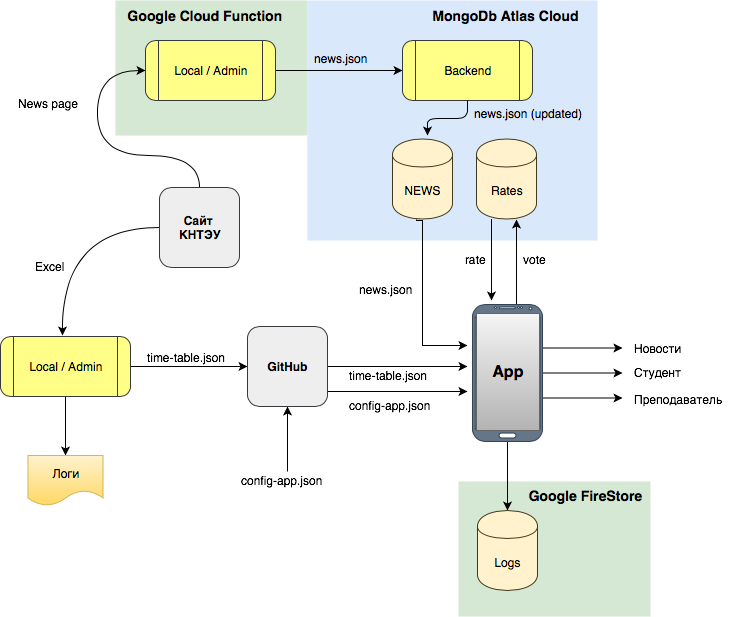

The diagram above was exported from draw.io. Its source (the exported page's mxGraphModel, read from the mxfile embedded in the PNG):
<mxGraphModel dx="758" dy="516" grid="1" gridSize="5" guides="1" tooltips="1" connect="1" arrows="1" fold="1" page="1" pageScale="1" pageWidth="1169" pageHeight="827" background="#ffffff" math="0" shadow="0">
  <root>
    <mxCell id="0" />
    <mxCell id="1" parent="0" />
    <mxCell id="_hA7OUOAfcUPAKwhH7Yh-176" value="" style="rounded=0;whiteSpace=wrap;html=1;fillColor=#d5e8d4;dashed=1;strokeColor=none;" parent="1" vertex="1">
      <mxGeometry x="521" y="546" width="192" height="135" as="geometry" />
    </mxCell>
    <mxCell id="_hA7OUOAfcUPAKwhH7Yh-174" value="" style="rounded=0;whiteSpace=wrap;html=1;fillColor=#d5e8d4;dashed=1;strokeColor=none;" parent="1" vertex="1">
      <mxGeometry x="178" y="65" width="192" height="135" as="geometry" />
    </mxCell>
    <mxCell id="_hA7OUOAfcUPAKwhH7Yh-169" value="" style="rounded=0;whiteSpace=wrap;html=1;fillColor=#dae8fc;dashed=1;strokeColor=none;" parent="1" vertex="1">
      <mxGeometry x="370" y="65" width="290" height="240" as="geometry" />
    </mxCell>
    <mxCell id="_hA7OUOAfcUPAKwhH7Yh-113" value="" style="edgeStyle=orthogonalEdgeStyle;rounded=0;orthogonalLoop=1;jettySize=auto;html=1;" parent="1" source="_hA7OUOAfcUPAKwhH7Yh-96" target="_hA7OUOAfcUPAKwhH7Yh-108" edge="1">
      <mxGeometry relative="1" as="geometry" />
    </mxCell>
    <mxCell id="_hA7OUOAfcUPAKwhH7Yh-118" value="" style="edgeStyle=orthogonalEdgeStyle;rounded=0;orthogonalLoop=1;jettySize=auto;html=1;entryX=0;entryY=0.5;entryDx=0;entryDy=0;" parent="1" source="_hA7OUOAfcUPAKwhH7Yh-96" target="_hA7OUOAfcUPAKwhH7Yh-115" edge="1">
      <mxGeometry relative="1" as="geometry">
        <mxPoint x="273" y="431" as="targetPoint" />
      </mxGeometry>
    </mxCell>
    <mxCell id="_hA7OUOAfcUPAKwhH7Yh-96" value="Local / Admin" style="shape=process;whiteSpace=wrap;html=1;backgroundOutline=1;fillColor=#ffff88;strokeColor=#36393d;rounded=1;arcSize=17;" parent="1" vertex="1">
      <mxGeometry x="63" y="401" width="130" height="60" as="geometry" />
    </mxCell>
    <mxCell id="_hA7OUOAfcUPAKwhH7Yh-112" value="" style="edgeStyle=orthogonalEdgeStyle;rounded=0;orthogonalLoop=1;jettySize=auto;html=1;curved=1;" parent="1" source="_hA7OUOAfcUPAKwhH7Yh-97" edge="1">
      <mxGeometry relative="1" as="geometry">
        <mxPoint x="125" y="400" as="targetPoint" />
      </mxGeometry>
    </mxCell>
    <mxCell id="_hA7OUOAfcUPAKwhH7Yh-142" style="edgeStyle=orthogonalEdgeStyle;rounded=0;orthogonalLoop=1;jettySize=auto;html=1;entryX=0;entryY=0.5;entryDx=0;entryDy=0;exitX=0.5;exitY=0;exitDx=0;exitDy=0;curved=1;" parent="1" source="_hA7OUOAfcUPAKwhH7Yh-97" target="_hA7OUOAfcUPAKwhH7Yh-141" edge="1">
      <mxGeometry relative="1" as="geometry">
        <Array as="points">
          <mxPoint x="262" y="220" />
          <mxPoint x="160" y="220" />
          <mxPoint x="160" y="135" />
        </Array>
      </mxGeometry>
    </mxCell>
    <mxCell id="_hA7OUOAfcUPAKwhH7Yh-97" value="&lt;b&gt;Сайт &lt;br&gt;КНТЭУ&lt;/b&gt;" style="whiteSpace=wrap;html=1;aspect=fixed;rounded=1;fillColor=#eeeeee;strokeColor=#36393d;" parent="1" vertex="1">
      <mxGeometry x="222" y="252" width="80" height="80" as="geometry" />
    </mxCell>
    <mxCell id="_hA7OUOAfcUPAKwhH7Yh-108" value="Логи" style="shape=document;whiteSpace=wrap;html=1;boundedLbl=1;rounded=1;gradientColor=#ffd966;fillColor=#fff2cc;strokeColor=#d6b656;" parent="1" vertex="1">
      <mxGeometry x="90.5" y="520" width="75" height="50" as="geometry" />
    </mxCell>
    <mxCell id="_hA7OUOAfcUPAKwhH7Yh-126" value="" style="edgeStyle=orthogonalEdgeStyle;rounded=0;orthogonalLoop=1;jettySize=auto;html=1;" parent="1" edge="1">
      <mxGeometry relative="1" as="geometry">
        <mxPoint x="530" y="431" as="targetPoint" />
        <mxPoint x="390" y="431" as="sourcePoint" />
      </mxGeometry>
    </mxCell>
    <mxCell id="_hA7OUOAfcUPAKwhH7Yh-127" value="" style="edgeStyle=orthogonalEdgeStyle;rounded=0;orthogonalLoop=1;jettySize=auto;html=1;" parent="1" edge="1">
      <mxGeometry relative="1" as="geometry">
        <mxPoint x="530" y="456" as="targetPoint" />
        <mxPoint x="390" y="456" as="sourcePoint" />
      </mxGeometry>
    </mxCell>
    <mxCell id="_hA7OUOAfcUPAKwhH7Yh-115" value="&lt;b&gt;GitHub&lt;/b&gt;" style="whiteSpace=wrap;html=1;aspect=fixed;rounded=1;fillColor=#eeeeee;strokeColor=#36393d;" parent="1" vertex="1">
      <mxGeometry x="310" y="391" width="80" height="80" as="geometry" />
    </mxCell>
    <mxCell id="_hA7OUOAfcUPAKwhH7Yh-119" value="time-table.json" style="text;html=1;resizable=0;points=[];autosize=1;align=left;verticalAlign=top;spacingTop=-4;" parent="1" vertex="1">
      <mxGeometry x="208" y="413" width="90" height="20" as="geometry" />
    </mxCell>
    <mxCell id="_hA7OUOAfcUPAKwhH7Yh-123" value="" style="edgeStyle=orthogonalEdgeStyle;rounded=0;orthogonalLoop=1;jettySize=auto;html=1;" parent="1" source="_hA7OUOAfcUPAKwhH7Yh-120" target="_hA7OUOAfcUPAKwhH7Yh-115" edge="1">
      <mxGeometry relative="1" as="geometry">
        <Array as="points">
          <mxPoint x="350" y="535" />
          <mxPoint x="350" y="535" />
        </Array>
      </mxGeometry>
    </mxCell>
    <mxCell id="_hA7OUOAfcUPAKwhH7Yh-120" value="config-app.json" style="text;html=1;resizable=0;points=[];autosize=1;align=left;verticalAlign=top;spacingTop=-4;" parent="1" vertex="1">
      <mxGeometry x="302" y="536" width="95" height="20" as="geometry" />
    </mxCell>
    <mxCell id="_hA7OUOAfcUPAKwhH7Yh-131" value="" style="edgeStyle=orthogonalEdgeStyle;rounded=0;orthogonalLoop=1;jettySize=auto;html=1;" parent="1" edge="1">
      <mxGeometry relative="1" as="geometry">
        <mxPoint x="685" y="412.5" as="targetPoint" />
        <mxPoint x="605" y="412.5" as="sourcePoint" />
      </mxGeometry>
    </mxCell>
    <mxCell id="_hA7OUOAfcUPAKwhH7Yh-132" value="" style="edgeStyle=orthogonalEdgeStyle;rounded=0;orthogonalLoop=1;jettySize=auto;html=1;" parent="1" edge="1">
      <mxGeometry relative="1" as="geometry">
        <mxPoint x="685" y="462.5" as="targetPoint" />
        <mxPoint x="605" y="462.5" as="sourcePoint" />
      </mxGeometry>
    </mxCell>
    <mxCell id="_hA7OUOAfcUPAKwhH7Yh-133" value="" style="edgeStyle=orthogonalEdgeStyle;rounded=0;orthogonalLoop=1;jettySize=auto;html=1;" parent="1" source="_hA7OUOAfcUPAKwhH7Yh-124" edge="1">
      <mxGeometry relative="1" as="geometry">
        <mxPoint x="685" y="437.5" as="targetPoint" />
      </mxGeometry>
    </mxCell>
    <mxCell id="_hA7OUOAfcUPAKwhH7Yh-166" value="" style="edgeStyle=orthogonalEdgeStyle;rounded=0;orthogonalLoop=1;jettySize=auto;html=1;" parent="1" source="_hA7OUOAfcUPAKwhH7Yh-124" target="_hA7OUOAfcUPAKwhH7Yh-165" edge="1">
      <mxGeometry relative="1" as="geometry" />
    </mxCell>
    <mxCell id="awvRjM779hMrxD9Hp1zk-3" value="" style="edgeStyle=orthogonalEdgeStyle;rounded=0;orthogonalLoop=1;jettySize=auto;html=1;entryX=0.5;entryY=1;entryDx=0;entryDy=0;" parent="1" edge="1">
      <mxGeometry relative="1" as="geometry">
        <mxPoint x="580" y="369" as="sourcePoint" />
        <mxPoint x="579" y="284" as="targetPoint" />
        <Array as="points">
          <mxPoint x="579" y="369" />
        </Array>
      </mxGeometry>
    </mxCell>
    <mxCell id="_hA7OUOAfcUPAKwhH7Yh-124" value="" style="verticalLabelPosition=bottom;verticalAlign=top;html=1;shadow=0;dashed=0;strokeWidth=1;shape=mxgraph.android.phone2;fillColor=#647687;strokeColor=#314354;rounded=1;fontColor=#ffffff;" parent="1" vertex="1">
      <mxGeometry x="535" y="369" width="70" height="137" as="geometry" />
    </mxCell>
    <mxCell id="_hA7OUOAfcUPAKwhH7Yh-129" value="time-table.json" style="text;html=1;resizable=0;points=[];autosize=1;align=left;verticalAlign=top;spacingTop=-4;" parent="1" vertex="1">
      <mxGeometry x="410" y="431" width="90" height="20" as="geometry" />
    </mxCell>
    <mxCell id="_hA7OUOAfcUPAKwhH7Yh-130" value="config-app.json" style="text;html=1;resizable=0;points=[];autosize=1;align=left;verticalAlign=top;spacingTop=-4;" parent="1" vertex="1">
      <mxGeometry x="410" y="461" width="95" height="20" as="geometry" />
    </mxCell>
    <mxCell id="_hA7OUOAfcUPAKwhH7Yh-138" value="Новости&lt;br&gt;&lt;br&gt;" style="text;html=1;resizable=0;points=[];autosize=1;align=left;verticalAlign=top;spacingTop=-4;" parent="1" vertex="1">
      <mxGeometry x="695" y="404" width="60" height="30" as="geometry" />
    </mxCell>
    <mxCell id="_hA7OUOAfcUPAKwhH7Yh-139" value="Студент" style="text;html=1;resizable=0;points=[];autosize=1;align=left;verticalAlign=top;spacingTop=-4;" parent="1" vertex="1">
      <mxGeometry x="695" y="427.5" width="60" height="20" as="geometry" />
    </mxCell>
    <mxCell id="_hA7OUOAfcUPAKwhH7Yh-140" value="Преподаватель" style="text;html=1;resizable=0;points=[];autosize=1;align=left;verticalAlign=top;spacingTop=-4;" parent="1" vertex="1">
      <mxGeometry x="695" y="455" width="100" height="20" as="geometry" />
    </mxCell>
    <mxCell id="_hA7OUOAfcUPAKwhH7Yh-147" value="" style="edgeStyle=orthogonalEdgeStyle;rounded=0;orthogonalLoop=1;jettySize=auto;html=1;" parent="1" edge="1">
      <mxGeometry relative="1" as="geometry">
        <mxPoint x="465" y="135" as="targetPoint" />
        <mxPoint x="338" y="135" as="sourcePoint" />
      </mxGeometry>
    </mxCell>
    <mxCell id="_hA7OUOAfcUPAKwhH7Yh-141" value="Local / Admin" style="shape=process;whiteSpace=wrap;html=1;backgroundOutline=1;fillColor=#ffff88;strokeColor=#36393d;rounded=1;arcSize=17;" parent="1" vertex="1">
      <mxGeometry x="208" y="105" width="130" height="60" as="geometry" />
    </mxCell>
    <mxCell id="_hA7OUOAfcUPAKwhH7Yh-143" value="News page" style="text;html=1;resizable=0;points=[];autosize=1;align=left;verticalAlign=top;spacingTop=-4;" parent="1" vertex="1">
      <mxGeometry x="78.5" y="159" width="75" height="20" as="geometry" />
    </mxCell>
    <mxCell id="_hA7OUOAfcUPAKwhH7Yh-149" value="news.json" style="text;html=1;resizable=0;points=[];autosize=1;align=left;verticalAlign=top;spacingTop=-4;" parent="1" vertex="1">
      <mxGeometry x="375" y="114" width="65" height="20" as="geometry" />
    </mxCell>
    <mxCell id="_hA7OUOAfcUPAKwhH7Yh-150" value="news.json (updated)" style="text;html=1;resizable=0;points=[];autosize=1;align=left;verticalAlign=top;spacingTop=-4;" parent="1" vertex="1">
      <mxGeometry x="535" y="169" width="120" height="20" as="geometry" />
    </mxCell>
    <mxCell id="_hA7OUOAfcUPAKwhH7Yh-156" value="" style="edgeStyle=orthogonalEdgeStyle;rounded=0;orthogonalLoop=1;jettySize=auto;html=1;exitX=0.4;exitY=1;exitDx=0;exitDy=0;exitPerimeter=0;" parent="1" source="_hA7OUOAfcUPAKwhH7Yh-151" edge="1">
      <mxGeometry relative="1" as="geometry">
        <mxPoint x="530" y="410" as="targetPoint" />
        <Array as="points">
          <mxPoint x="479" y="285" />
          <mxPoint x="485" y="285" />
          <mxPoint x="485" y="410" />
        </Array>
      </mxGeometry>
    </mxCell>
    <mxCell id="_hA7OUOAfcUPAKwhH7Yh-151" value="NEWS" style="shape=cylinder;whiteSpace=wrap;html=1;boundedLbl=1;backgroundOutline=1;rounded=1;fillColor=#fff2cc;strokeColor=#42381B;" parent="1" vertex="1">
      <mxGeometry x="455" y="203.5" width="60" height="80" as="geometry" />
    </mxCell>
    <mxCell id="_hA7OUOAfcUPAKwhH7Yh-159" value="news.json" style="text;html=1;resizable=0;points=[];autosize=1;align=left;verticalAlign=top;spacingTop=-4;" parent="1" vertex="1">
      <mxGeometry x="420" y="345" width="65" height="20" as="geometry" />
    </mxCell>
    <mxCell id="awvRjM779hMrxD9Hp1zk-2" value="" style="edgeStyle=orthogonalEdgeStyle;rounded=0;orthogonalLoop=1;jettySize=auto;html=1;" parent="1" edge="1">
      <mxGeometry relative="1" as="geometry">
        <mxPoint x="554" y="365" as="targetPoint" />
        <mxPoint x="554" y="283.5" as="sourcePoint" />
      </mxGeometry>
    </mxCell>
    <mxCell id="_hA7OUOAfcUPAKwhH7Yh-160" value="Rates&lt;br&gt;" style="shape=cylinder;whiteSpace=wrap;html=1;boundedLbl=1;backgroundOutline=1;rounded=1;fillColor=#fff2cc;strokeColor=#42381B;" parent="1" vertex="1">
      <mxGeometry x="539" y="203.5" width="60" height="80" as="geometry" />
    </mxCell>
    <mxCell id="_hA7OUOAfcUPAKwhH7Yh-163" value="vote" style="text;html=1;resizable=0;points=[];autosize=1;align=left;verticalAlign=top;spacingTop=-4;" parent="1" vertex="1">
      <mxGeometry x="584" y="315" width="35" height="20" as="geometry" />
    </mxCell>
    <mxCell id="_hA7OUOAfcUPAKwhH7Yh-164" value="rate" style="text;html=1;resizable=0;points=[];autosize=1;align=left;verticalAlign=top;spacingTop=-4;" parent="1" vertex="1">
      <mxGeometry x="526" y="315" width="35" height="20" as="geometry" />
    </mxCell>
    <mxCell id="_hA7OUOAfcUPAKwhH7Yh-165" value="Logs" style="shape=cylinder;whiteSpace=wrap;html=1;boundedLbl=1;backgroundOutline=1;rounded=1;fillColor=#fff2cc;strokeColor=#42381B;" parent="1" vertex="1">
      <mxGeometry x="540" y="575" width="60" height="80" as="geometry" />
    </mxCell>
    <mxCell id="_hA7OUOAfcUPAKwhH7Yh-168" value="&lt;b&gt;&lt;font style=&quot;font-size: 16px&quot;&gt;App&lt;/font&gt;&lt;/b&gt;" style="rounded=0;whiteSpace=wrap;html=1;strokeColor=#666666;gradientColor=#b3b3b3;fillColor=#f5f5f5;" parent="1" vertex="1">
      <mxGeometry x="539" y="378" width="63" height="117" as="geometry" />
    </mxCell>
    <mxCell id="_hA7OUOAfcUPAKwhH7Yh-171" value="MongoDb&amp;nbsp;Atlas Cloud&lt;br style=&quot;font-size: 14px;&quot;&gt;" style="text;html=1;strokeColor=none;fillColor=none;align=center;verticalAlign=middle;whiteSpace=wrap;rounded=0;dashed=1;fontStyle=1;fontSize=14;" parent="1" vertex="1">
      <mxGeometry x="485" y="70" width="165" height="20" as="geometry" />
    </mxCell>
    <mxCell id="_hA7OUOAfcUPAKwhH7Yh-175" value="Google Cloud Function&lt;br style=&quot;font-size: 14px&quot;&gt;" style="text;html=1;strokeColor=none;fillColor=none;align=center;verticalAlign=middle;whiteSpace=wrap;rounded=0;dashed=1;fontStyle=1;fontSize=14;" parent="1" vertex="1">
      <mxGeometry x="185" y="70" width="165" height="20" as="geometry" />
    </mxCell>
    <mxCell id="_hA7OUOAfcUPAKwhH7Yh-177" value="Google FireStore&lt;br style=&quot;font-size: 14px&quot;&gt;" style="text;html=1;strokeColor=none;fillColor=none;align=center;verticalAlign=middle;whiteSpace=wrap;rounded=0;dashed=1;fontStyle=1;fontSize=14;" parent="1" vertex="1">
      <mxGeometry x="585" y="550" width="125" height="20" as="geometry" />
    </mxCell>
    <mxCell id="_hA7OUOAfcUPAKwhH7Yh-145" value="Backend" style="shape=process;whiteSpace=wrap;html=1;backgroundOutline=1;fillColor=#ffff88;strokeColor=#36393d;rounded=1;arcSize=17;" parent="1" vertex="1">
      <mxGeometry x="465" y="105" width="130" height="60" as="geometry" />
    </mxCell>
    <mxCell id="awvRjM779hMrxD9Hp1zk-4" value="" style="endArrow=classic;html=1;edgeStyle=orthogonalEdgeStyle;" parent="1" source="_hA7OUOAfcUPAKwhH7Yh-145" edge="1">
      <mxGeometry width="50" height="50" relative="1" as="geometry">
        <mxPoint x="380" y="360" as="sourcePoint" />
        <mxPoint x="490" y="200" as="targetPoint" />
      </mxGeometry>
    </mxCell>
    <mxCell id="0Z6PdWR8eg5_eTzxiceu-2" value="Excel" style="text;html=1;resizable=0;points=[];autosize=1;align=left;verticalAlign=top;spacingTop=-4;" vertex="1" parent="1">
      <mxGeometry x="96" y="322" width="40" height="20" as="geometry" />
    </mxCell>
  </root>
</mxGraphModel>